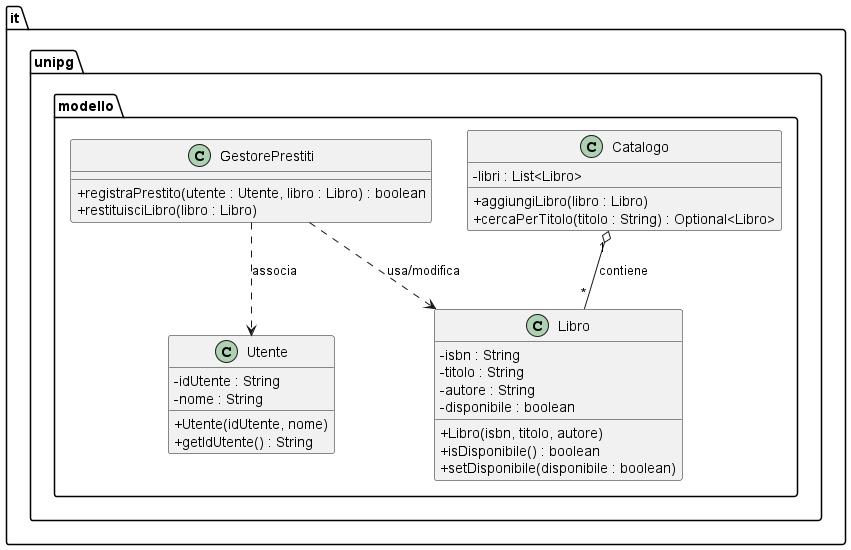

The diagram above was rendered by PlantUML. Its source (embedded in the PNG):
@startuml
skinparam classAttributeIconSize 0

package it.unipg.modello {
    
    class Libro {
        - isbn : String
        - titolo : String
        - autore : String
        - disponibile : boolean
        + Libro(isbn, titolo, autore)
        + isDisponibile() : boolean
        + setDisponibile(disponibile : boolean)
    }

    class Utente {
        - idUtente : String
        - nome : String
        + Utente(idUtente, nome)
        + getIdUtente() : String
    }

    class Catalogo {
        - libri : List<Libro>
        + aggiungiLibro(libro : Libro)
        + cercaPerTitolo(titolo : String) : Optional<Libro>
    }

    class GestorePrestiti {
        + registraPrestito(utente : Utente, libro : Libro) : boolean
        + restituisciLibro(libro : Libro)
    }

}

' Relazioni tra le classi
Catalogo "1" o-- "*" Libro : contiene
GestorePrestiti ..> Libro : usa/modifica
GestorePrestiti ..> Utente : associa
@enduml